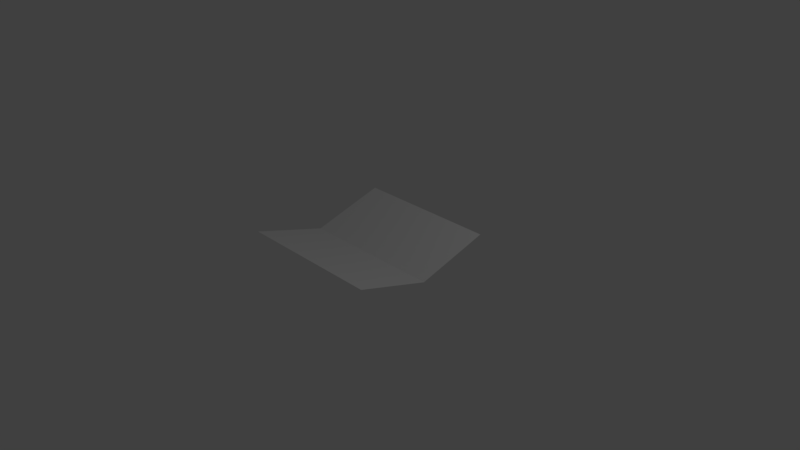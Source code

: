 # Source: Plane_V.blend  (saved by Blender 2.79.0; exported with 4.5.12 LTS)
import bpy
from mathutils import Matrix  # noqa: F401  (used for matrix-valued properties, if any)

bpy.ops.wm.read_factory_settings(use_empty=True)
scene = bpy.context.scene
scene.name = 'Scene'

# ---- collections
col_collection_1 = bpy.data.collections.new('Collection 1'); scene.collection.children.link(col_collection_1)

# ---- world
world_world = bpy.data.worlds.new('World'); scene.world = world_world
world_world.color = (0.05088, 0.05088, 0.05088)
world_world.use_sun_shadow = False
world_world.sun_shadow_jitter_overblur = 0.0
world_world.cycles.sampling_method = 'MANUAL'

# ---- cameras
cam_camera = bpy.data.cameras.new('Camera')
cam_camera.clip_end = 100.0
cam_camera.lens = 35.0
cam_camera.sensor_width = 32.0
cam_camera.sensor_height = 18.0
cam_camera.ortho_scale = 7.314
cam_camera.dof.focus_distance = 0.0
cam_camera.dof.aperture_fstop = 128.0

# ---- lights
light_lamp = bpy.data.lights.new('Lamp', 'POINT')
light_lamp.transmission_factor = 0.0
light_lamp.cutoff_distance = 30.0
light_lamp.energy = 100.0
light_lamp.shadow_buffer_clip_start = 1.001
light_lamp.shadow_soft_size = 0.1
light_lamp.shadow_maximum_resolution = 0.006
light_lamp.use_absolute_resolution = True

# ---- meshes
me_cube_002 = bpy.data.meshes.new('Cube.002')
me_cube_002.from_pydata([(-1.0, -1.0, 0.3), (-1.0, 1.0, 0.3), (1.0, -1.0, 0.3), (1.0, 1.0, 0.3), (-1.0, 0.0, 0.0), (1.0, 0.0, 0.0)], [], [(4, 2, 5), (1, 5, 3), (4, 0, 2), (1, 4, 5)])
me_cube_002.use_remesh_preserve_volume = False
me_cube_002.use_remesh_preserve_attributes = False
me_cube_002.use_mirror_vertex_groups = False
me_cube_002.update()

# ---- objects
ob_cube = bpy.data.objects.new('Cube', me_cube_002)
ob_lamp = bpy.data.objects.new('Lamp', light_lamp)
ob_camera = bpy.data.objects.new('Camera', cam_camera)

# ---- transforms, parenting, visibility, modifiers, constraints
ob_cube.location = (0.0, 0.0, 0.0)
ob_cube.lineart.crease_threshold = 0.0
ob_lamp.location = (4.076, 1.005, 5.904)
ob_lamp.rotation_euler = (0.6503, 0.05522, 1.866)
ob_lamp.lock_rotations_4d = False
ob_lamp.empty_display_type = 'ARROWS'
ob_lamp.color = (0.0, 0.0, 0.0, 0.0)
ob_lamp.lineart.crease_threshold = 0.0
ob_camera.location = (7.481, -6.508, 5.344)
ob_camera.rotation_euler = (1.109, 0.0, 0.8149)
ob_camera.lock_rotations_4d = False
ob_camera.empty_display_type = 'ARROWS'
ob_camera.color = (0.0, 0.0, 0.0, 0.0)
ob_camera.display_type = 'WIRE'
ob_camera.lineart.crease_threshold = 0.0

# ---- collection membership
col_collection_1.objects.link(ob_cube)
col_collection_1.objects.link(ob_lamp)
col_collection_1.objects.link(ob_camera)

# ---- scene / render settings (as saved in the file)
scene.camera = ob_camera
scene.frame_start = 1; scene.frame_end = 250; scene.frame_set(1)
scene.render.engine = 'BLENDER_EEVEE_NEXT'
scene.render.resolution_percentage = 50
scene.render.dither_intensity = 0.0
scene.cycles.use_denoising = False
scene.cycles.samples = 128
scene.cycles.sampling_pattern = 'TABULATED_SOBOL'
scene.cycles.use_adaptive_sampling = False
scene.cycles.use_light_tree = False
scene.cycles.blur_glossy = 0.0
scene.cycles.sample_clamp_indirect = 0.0
scene.view_settings.view_transform = 'Standard'
bpy.context.view_layer.update()
